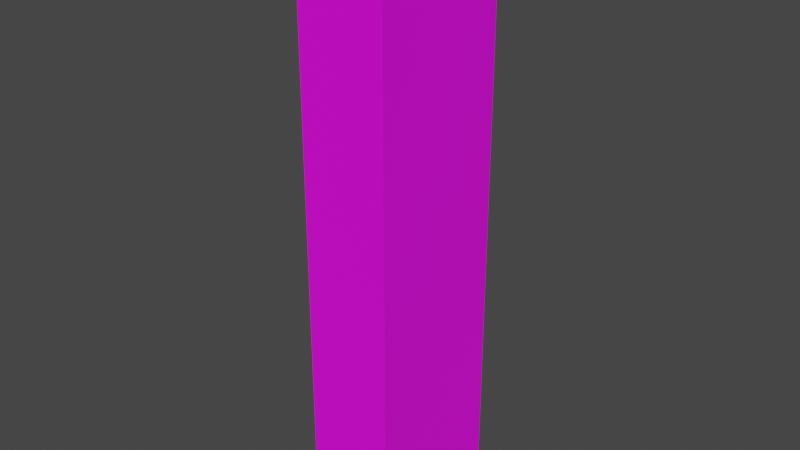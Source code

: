 # Source: enemy.blend  (saved by Blender 3.3.6; exported with 4.5.12 LTS)
import bpy
from mathutils import Matrix  # noqa: F401  (used for matrix-valued properties, if any)

bpy.ops.wm.read_factory_settings(use_empty=True)
scene = bpy.context.scene
scene.name = 'Scene'

# ---- collections
col_collection = bpy.data.collections.new('Collection'); scene.collection.children.link(col_collection)

# ---- images (referenced by path relative to the original .blend; pixels are not part of the script)
import os
ASSET_DIR = os.environ.get("B2B_ASSET_DIR", "")  # directory of the original .blend (textures are referenced by path, not embedded)
HERE = os.path.dirname(os.path.abspath(__file__))  # packed textures are extracted next to this script under _unpacked/

def load_image(name, relpath, width, height, colorspace="sRGB"):
    """Load a texture the original file referenced (path relative to the .blend, or extracted next to this script)."""
    p = next((c for c in (os.path.join(HERE, relpath), os.path.join(ASSET_DIR, relpath)) if relpath and os.path.exists(c)), "")
    if p:
        img = bpy.data.images.load(p, check_existing=True)
        img.name = name
    else:  # same state as the original file: an image datablock whose file is absent (Cycles renders it pink)
        img = bpy.data.images.new(name, width, height)
        img.source = "FILE"
        img.filepath = "//" + (relpath or name)
    img.colorspace_settings.name = colorspace
    return img
img_texture = load_image('texture', 'texture.png', 1024, 1024, 'sRGB')

# ---- materials (node trees are filled in below, after node groups)
mat_material = bpy.data.materials.new('Material')
mat_material.alpha_threshold = 0.0
mat_material.use_transparent_shadow = False
mat_material.roughness = 0.5
mat_material.line_color = (0.0, 0.0, 0.0, 1.0)

# ---- material node trees
mat_material.use_nodes = True; mat_material.node_tree.nodes.clear()
_N = mat_material.node_tree.nodes; _L = mat_material.node_tree.links
n0 = _N.new('ShaderNodeOutputMaterial'); n0.name = 'Material Output'; n0.location = (300, 300)
n1 = _N.new('ShaderNodeBsdfPrincipled'); n1.name = 'Principled BSDF'; n1.location = (10, 300)
n1.distribution = 'GGX'
n1.subsurface_method = 'RANDOM_WALK_SKIN'
n1.inputs[3].default_value = 1.45
n1.inputs[27].default_value = (0.0, 0.0, 0.0, 1.0)
n1.inputs[28].default_value = 1.0
n2 = _N.new('ShaderNodeTexImage'); n2.name = 'Image Texture'; n2.location = (-280, 265)
n2.image = img_texture
_L.new(n1.outputs[0], n0.inputs[0])
_L.new(n2.outputs[0], n1.inputs[0])
n0.is_active_output = True

# ---- world
world_world = bpy.data.worlds.new('World'); scene.world = world_world
world_world.use_nodes = True; world_world.node_tree.nodes.clear()
_N = world_world.node_tree.nodes; _L = world_world.node_tree.links
n0 = _N.new('ShaderNodeOutputWorld'); n0.name = 'World Output'; n0.location = (300, 300)
n1 = _N.new('ShaderNodeBackground'); n1.name = 'Background'; n1.location = (10, 300)
n1.inputs[0].default_value = (0.05088, 0.05088, 0.05088, 1.0)
_L.new(n1.outputs[0], n0.inputs[0])
n0.is_active_output = True
world_world.color = (0.05088, 0.05088, 0.05088)
world_world.use_sun_shadow = False
world_world.sun_shadow_jitter_overblur = 0.0

# ---- meshes
me_cube = bpy.data.meshes.new('Cube')
me_cube.from_pydata([(1.0, 1.0, 1.0), (1.0, 1.0, -1.0), (1.0, -1.0, 1.0), (1.0, -1.0, -1.0), (-1.0, 1.0, 1.0), (-1.0, 1.0, -1.0), (-1.0, -1.0, 1.0), (-1.0, -1.0, -1.0)], [], [(0, 4, 6, 2), (3, 2, 6, 7), (7, 6, 4, 5), (5, 1, 3, 7), (1, 0, 2, 3), (5, 4, 0, 1)])
_uv = me_cube.uv_layers.new(name='UVMap')
_uv.uv.foreach_set('vector', [0.625, 0.5, 0.875, 0.5, 0.875, 0.75, 0.625, 0.75, 0.375, 0.75, 0.625, 0.75, 0.625, 1.0, 0.375, 1.0, 0.375, 0.0, 0.625, 0.0, 0.625, 0.25, 0.375, 0.25, 0.125, 0.5, 0.375, 0.5, 0.375, 0.75, 0.125, 0.75, 0.375, 0.5, 0.625, 0.5, 0.625, 0.75, 0.375, 0.75, 0.375, 0.25, 0.625, 0.25, 0.625, 0.5, 0.375, 0.5])
me_cube.materials.append(mat_material)
me_cube.use_mirror_vertex_groups = False
me_cube.update()

# ---- objects
ob_cube = bpy.data.objects.new('Cube', me_cube)

# ---- transforms, parenting, visibility, modifiers, constraints
ob_cube.location = (0.0, 0.0, 0.0)
ob_cube.scale = (0.3, 0.5, 2.0)
ob_cube.lock_rotations_4d = False
ob_cube.empty_display_type = 'ARROWS'
ob_cube.lineart.crease_threshold = 0.0

# ---- collection membership
col_collection.objects.link(ob_cube)

# ---- scene / render settings (as saved in the file)
scene.frame_start = 1; scene.frame_end = 250; scene.frame_set(1)
scene.render.engine = 'BLENDER_EEVEE_NEXT'
scene.cycles.sampling_pattern = 'TABULATED_SOBOL'
scene.cycles.use_light_tree = False
scene.view_settings.view_transform = 'Filmic'
bpy.context.view_layer.update()

# ---- added for rendering (the .blend has no active camera and no usable light): camera, sun
cam_auto = bpy.data.cameras.new('AutoCamera')
cam_auto.lens = 50.0
cam_auto.sensor_width = 36.0
cam_auto.clip_end = 1000.0
ob_auto_camera = bpy.data.objects.new('AutoCamera', cam_auto)
scene.collection.objects.link(ob_auto_camera)
ob_auto_camera.location = (3.85498, -4.62598, 3.08398)
ob_auto_camera.rotation_euler = (1.09748, -7.21219e-08, 0.694738)
scene.camera = ob_auto_camera
light_auto_sun = bpy.data.lights.new('AutoSun', 'SUN')
light_auto_sun.energy = 3.0
light_auto_sun.angle = 0.0523599
ob_auto_sun = bpy.data.objects.new('AutoSun', light_auto_sun)
scene.collection.objects.link(ob_auto_sun)
ob_auto_sun.rotation_euler = (0.872665, 0.174533, 0.523599)
bpy.context.view_layer.update()
